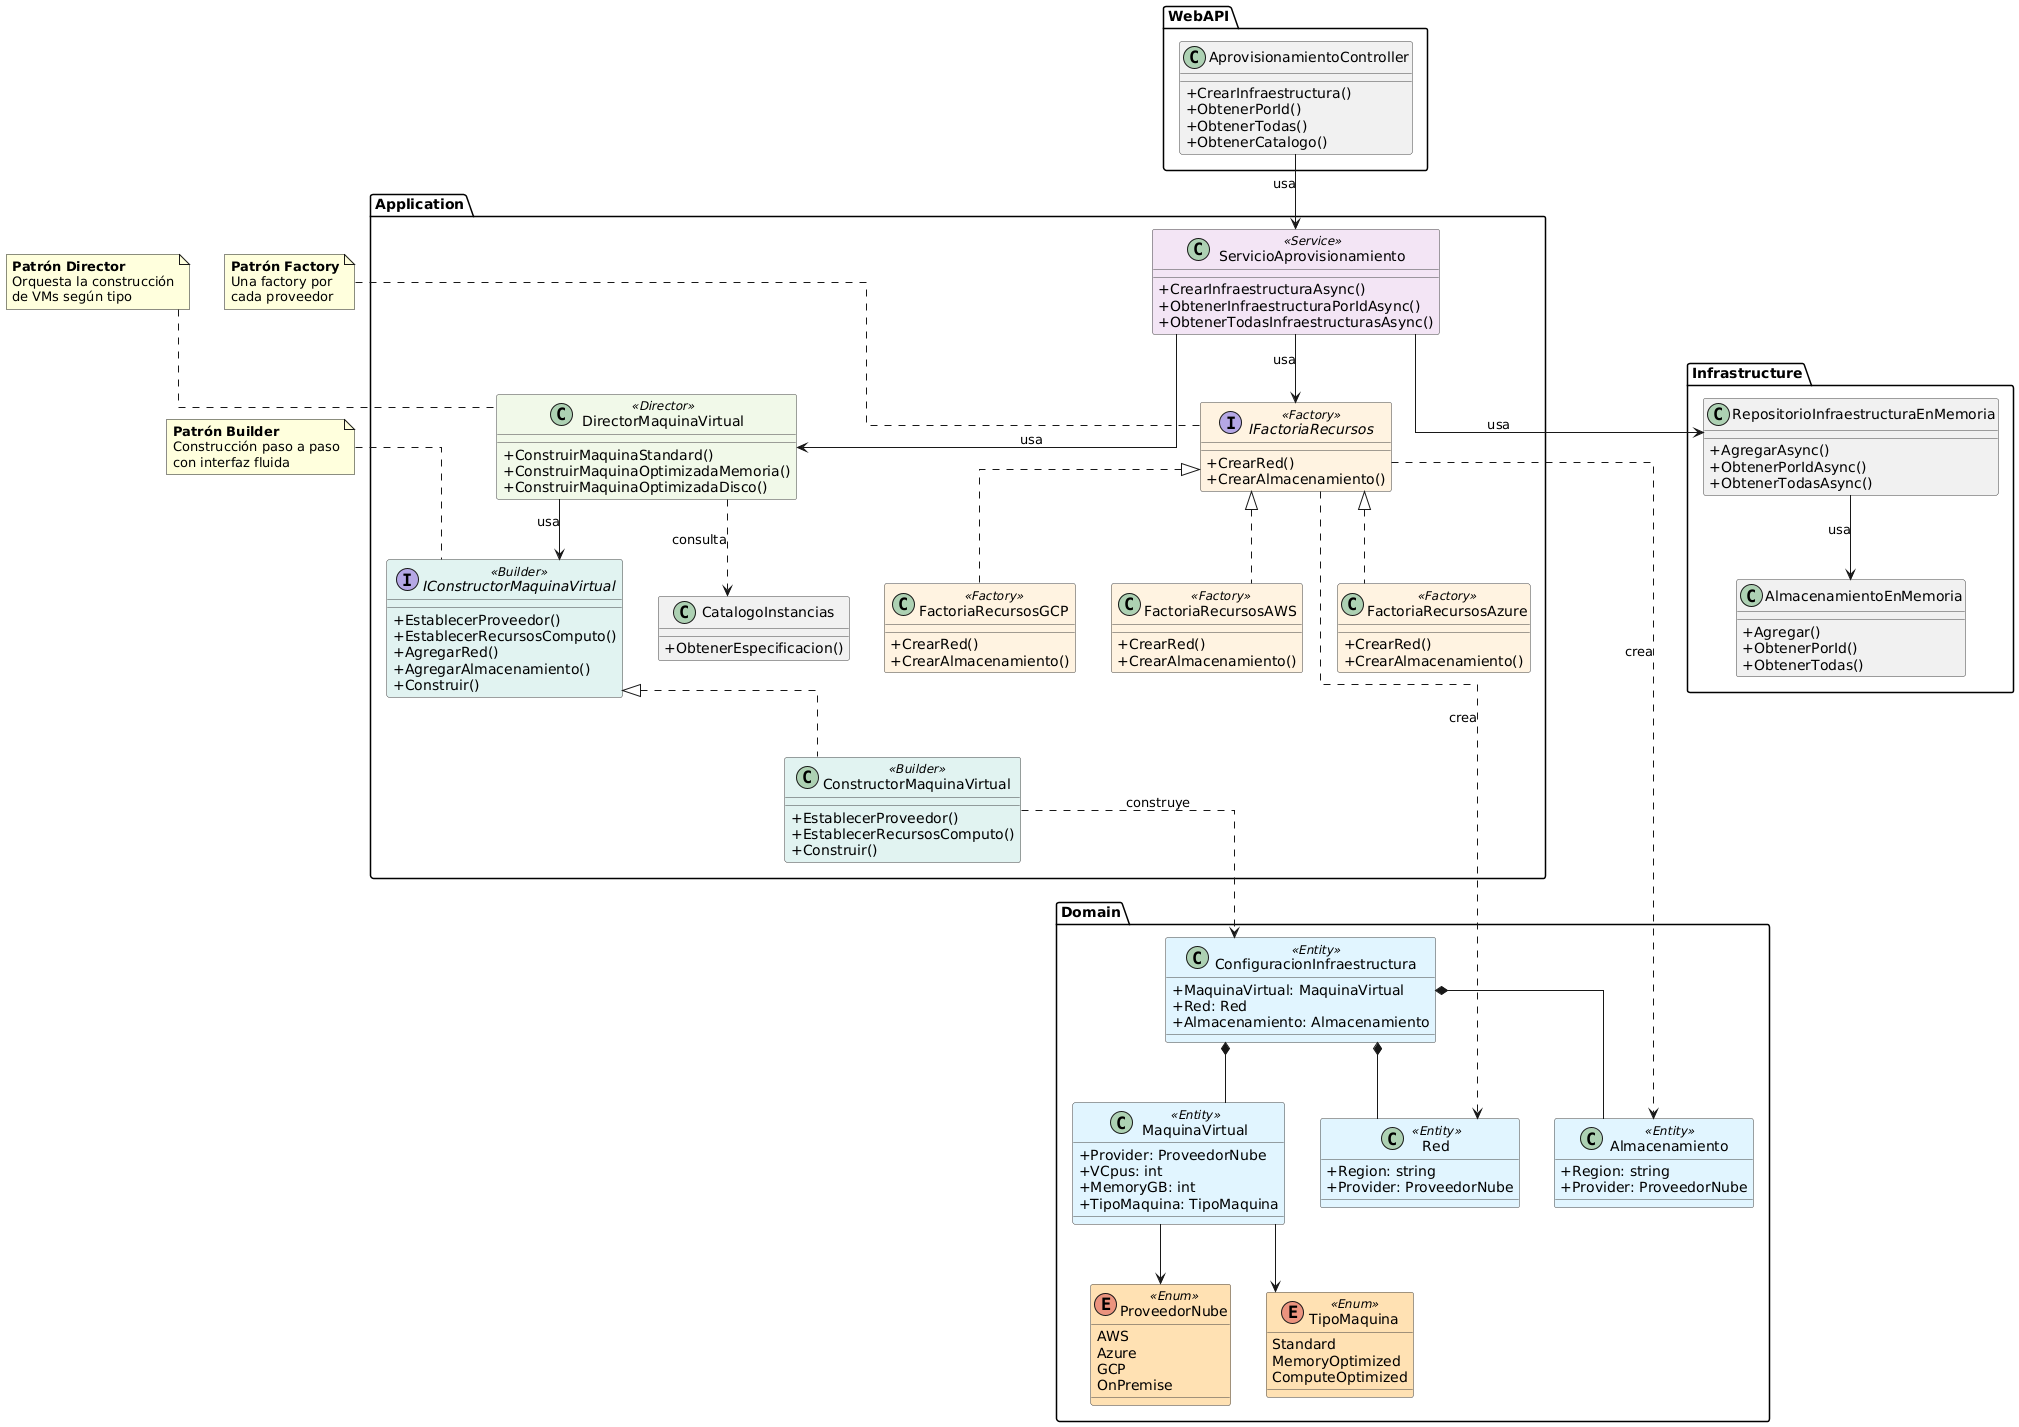

The diagram above was rendered by PlantUML. Its source (embedded in the PNG):
@startuml
' ========================================
' CONFIGURACIÓN
' ========================================
skinparam classAttributeIconSize 0
skinparam linetype ortho
skinparam class {
    BackgroundColor<<Entity>> #E1F5FE
    BackgroundColor<<Enum>> #FFE0B2
    BackgroundColor<<Service>> #F3E5F5
    BackgroundColor<<Factory>> #FFF3E0
    BackgroundColor<<Builder>> #E0F2F1
    BackgroundColor<<Director>> #F1F8E9
    BorderColor #424242
}

' ========================================
' DOMAIN - ENTIDADES PRINCIPALES
' ========================================
package "Domain" {
    enum ProveedorNube <<Enum>> {
        AWS
        Azure
        GCP
        OnPremise
    }
    
    enum TipoMaquina <<Enum>> {
        Standard
        MemoryOptimized
        ComputeOptimized
    }
    
    class MaquinaVirtual <<Entity>> {
        + Provider: ProveedorNube
        + VCpus: int
        + MemoryGB: int
        + TipoMaquina: TipoMaquina
    }
    
    class Red <<Entity>> {
        + Region: string
        + Provider: ProveedorNube
    }
    
    class Almacenamiento <<Entity>> {
        + Region: string
        + Provider: ProveedorNube
    }
    
    class ConfiguracionInfraestructura <<Entity>> {
        + MaquinaVirtual: MaquinaVirtual
        + Red: Red
        + Almacenamiento: Almacenamiento
    }
}

' ========================================
' APPLICATION - PATRONES
' ========================================
package "Application" {
    
    ' BUILDER
    interface IConstructorMaquinaVirtual <<Builder>> {
        + EstablecerProveedor()
        + EstablecerRecursosComputo()
        + AgregarRed()
        + AgregarAlmacenamiento()
        + Construir()
    }
    
    class ConstructorMaquinaVirtual <<Builder>> {
        + EstablecerProveedor()
        + EstablecerRecursosComputo()
        + Construir()
    }
    
    ' DIRECTOR
    class DirectorMaquinaVirtual <<Director>> {
        + ConstruirMaquinaStandard()
        + ConstruirMaquinaOptimizadaMemoria()
        + ConstruirMaquinaOptimizadaDisco()
    }
    
    class CatalogoInstancias {
        + ObtenerEspecificacion()
    }
    
    ' FACTORY
    interface IFactoriaRecursos <<Factory>> {
        + CrearRed()
        + CrearAlmacenamiento()
    }
    
    class FactoriaRecursosAWS <<Factory>> {
        + CrearRed()
        + CrearAlmacenamiento()
    }
    
    class FactoriaRecursosAzure <<Factory>> {
        + CrearRed()
        + CrearAlmacenamiento()
    }
    
    class FactoriaRecursosGCP <<Factory>> {
        + CrearRed()
        + CrearAlmacenamiento()
    }
    
    ' SERVICIO
    class ServicioAprovisionamiento <<Service>> {
        + CrearInfraestructuraAsync()
        + ObtenerInfraestructuraPorIdAsync()
        + ObtenerTodasInfraestructurasAsync()
    }
}

' ========================================
' INFRASTRUCTURE
' ========================================
package "Infrastructure" {
    class RepositorioInfraestructuraEnMemoria {
        + AgregarAsync()
        + ObtenerPorIdAsync()
        + ObtenerTodasAsync()
    }
    
    class AlmacenamientoEnMemoria {
        + Agregar()
        + ObtenerPorId()
        + ObtenerTodas()
    }
}

' ========================================
' WEBAPI
' ========================================
package "WebAPI" {
    class AprovisionamientoController {
        + CrearInfraestructura()
        + ObtenerPorId()
        + ObtenerTodas()
        + ObtenerCatalogo()
    }
}

' ========================================
' RELACIONES PRINCIPALES
' ========================================

' Domain
ConfiguracionInfraestructura *-- MaquinaVirtual
ConfiguracionInfraestructura *-- Red
ConfiguracionInfraestructura *-- Almacenamiento
MaquinaVirtual --> ProveedorNube
MaquinaVirtual --> TipoMaquina

' Builder Pattern
IConstructorMaquinaVirtual <|.. ConstructorMaquinaVirtual
ConstructorMaquinaVirtual ..> ConfiguracionInfraestructura : construye

' Director Pattern
DirectorMaquinaVirtual --> IConstructorMaquinaVirtual : usa
DirectorMaquinaVirtual ..> CatalogoInstancias : consulta

' Factory Pattern
IFactoriaRecursos <|.. FactoriaRecursosAWS
IFactoriaRecursos <|.. FactoriaRecursosAzure
IFactoriaRecursos <|.. FactoriaRecursosGCP
IFactoriaRecursos ..> Red : crea
IFactoriaRecursos ..> Almacenamiento : crea

' Service
ServicioAprovisionamiento --> DirectorMaquinaVirtual : usa
ServicioAprovisionamiento --> IFactoriaRecursos : usa
ServicioAprovisionamiento --> RepositorioInfraestructuraEnMemoria : usa

' Infrastructure
RepositorioInfraestructuraEnMemoria --> AlmacenamientoEnMemoria : usa

' WebAPI
AprovisionamientoController --> ServicioAprovisionamiento : usa

' ========================================
' NOTAS
' ========================================
note top of DirectorMaquinaVirtual
  <b>Patrón Director</b>
  Orquesta la construcción
  de VMs según tipo
end note

note top of IFactoriaRecursos
  <b>Patrón Factory</b>
  Una factory por
  cada proveedor
end note

note top of IConstructorMaquinaVirtual
  <b>Patrón Builder</b>
  Construcción paso a paso
  con interfaz fluida
end note
@enduml